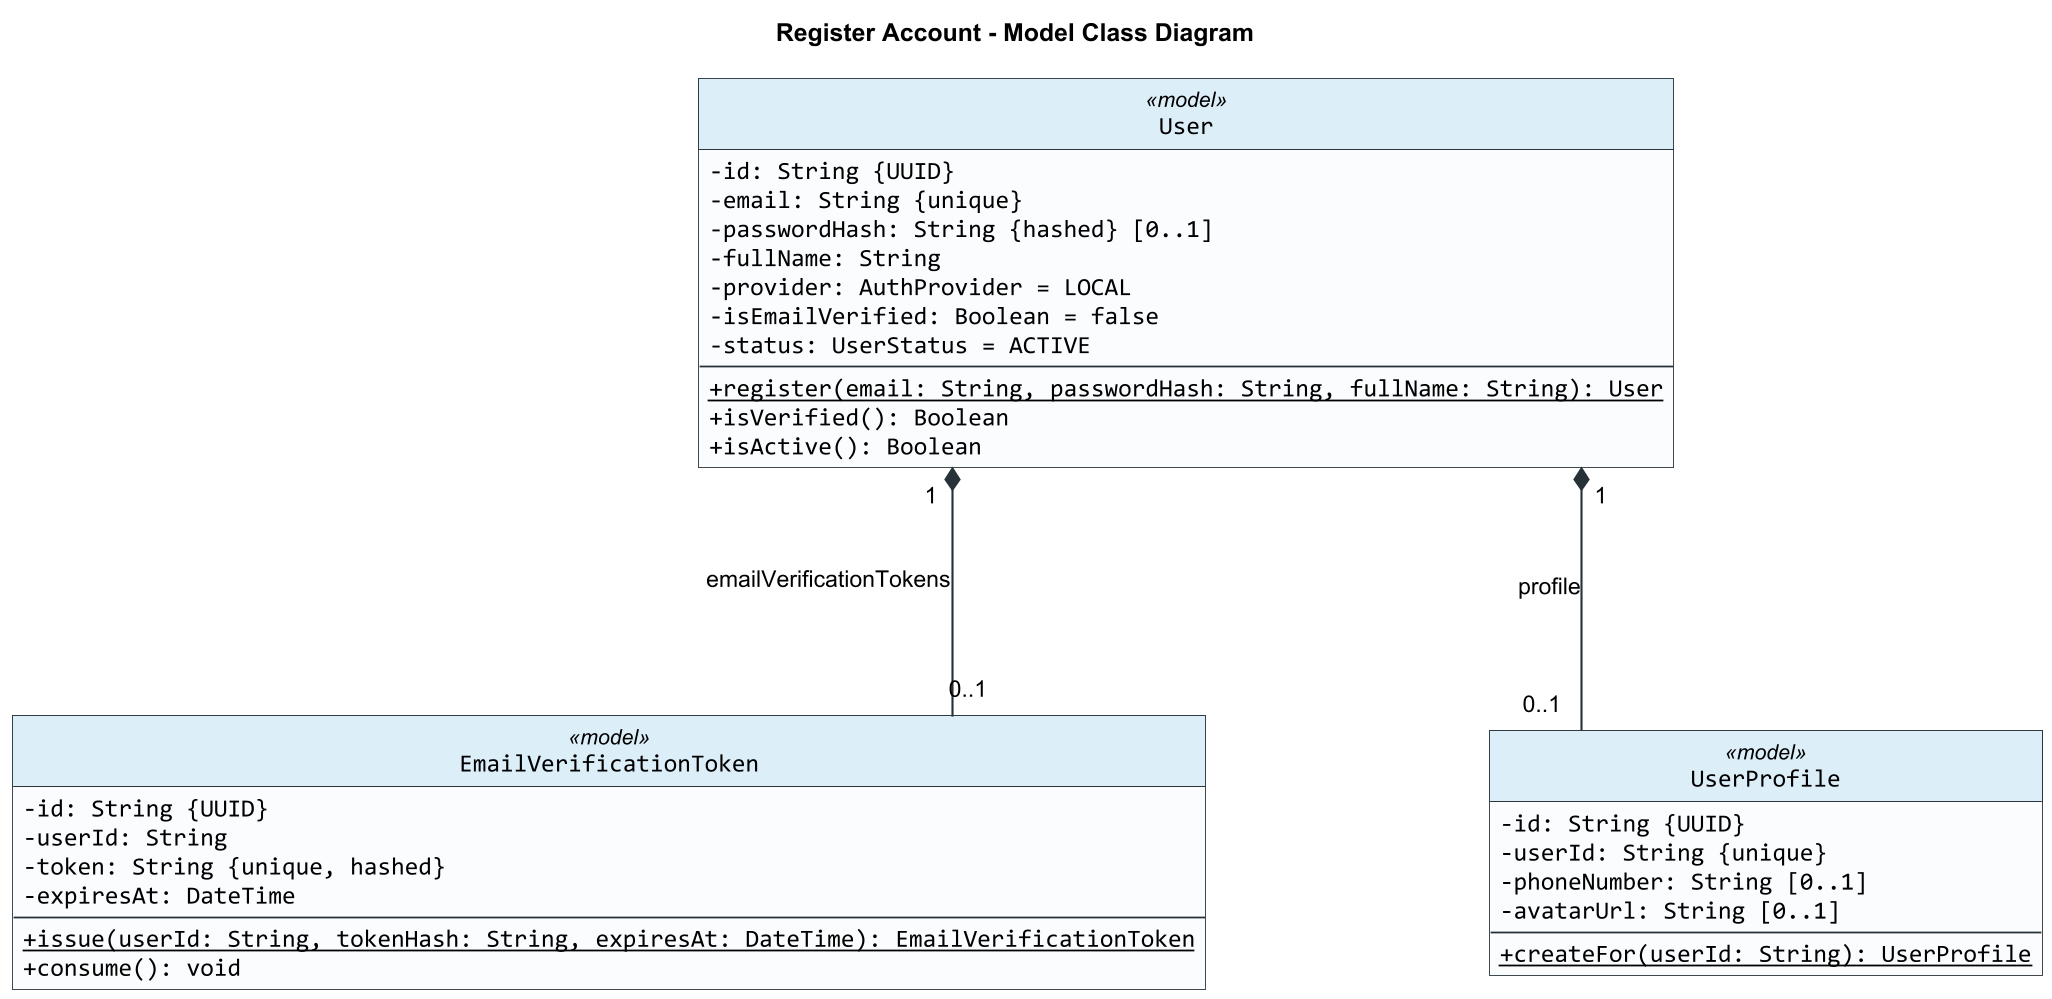

The diagram above was rendered by PlantUML. Its source (embedded in the PNG):
@startuml
title Register Account - Model Class Diagram

skinparam backgroundColor #FFFFFF
skinparam shadowing false
skinparam roundCorner 0
skinparam dpi 170
skinparam defaultFontName Arial
skinparam classFontName Arial
skinparam classAttributeFontName Consolas
skinparam classAttributeIconSize 0
skinparam classBorderColor #263238
skinparam classBackgroundColor #FAFCFD
skinparam classHeaderBackgroundColor #DCEEF8
skinparam ArrowColor #263238
skinparam ArrowThickness 1.2
skinparam linetype ortho
skinparam nodesep 160
skinparam ranksep 140
hide circle

class User <<model>> {
  -id: String {UUID}
  -email: String {unique}
  -passwordHash: String {hashed} [0..1]
  -fullName: String
  -provider: AuthProvider = LOCAL
  -isEmailVerified: Boolean = false
  -status: UserStatus = ACTIVE
  --
  {static} +register(email: String, passwordHash: String, fullName: String): User
  +isVerified(): Boolean
  +isActive(): Boolean
}

class EmailVerificationToken <<model>> {
  -id: String {UUID}
  -userId: String
  -token: String {unique, hashed}
  -expiresAt: DateTime
  --
  {static} +issue(userId: String, tokenHash: String, expiresAt: DateTime): EmailVerificationToken
  +consume(): void
}

class UserProfile <<model>> {
  -id: String {UUID}
  -userId: String {unique}
  -phoneNumber: String [0..1]
  -avatarUrl: String [0..1]
  --
  {static} +createFor(userId: String): UserProfile
}

User "1" *-- "0..1" EmailVerificationToken : emailVerificationTokens
User "1" *-- "0..1" UserProfile : profile

@enduml